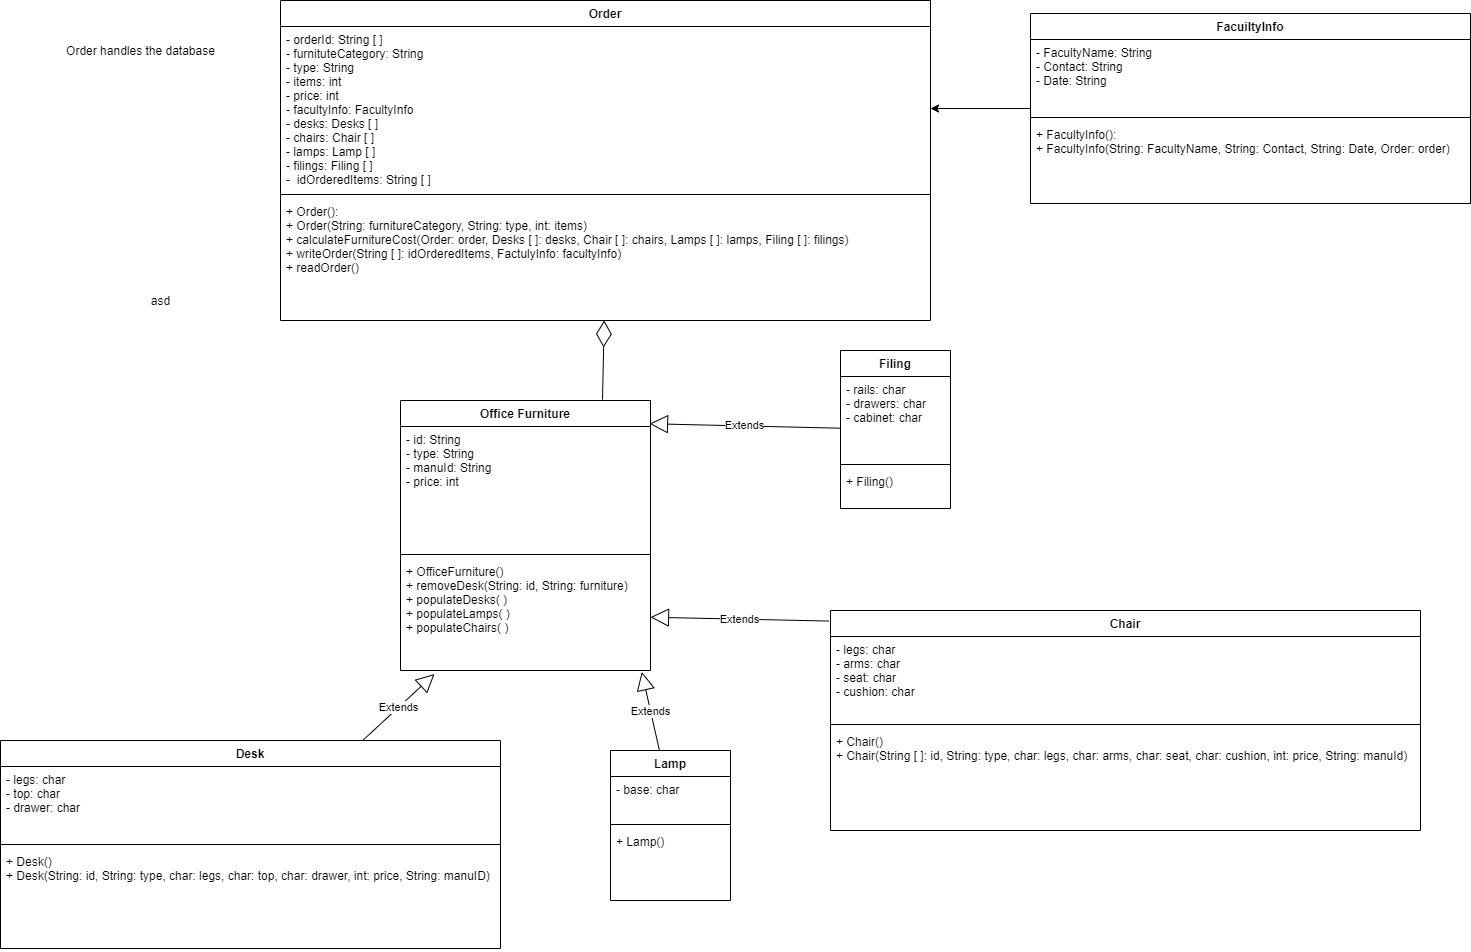

The diagram above was exported from draw.io. Its source (the exported page's mxGraphModel, read from the mxfile embedded in the PNG):
<mxGraphModel dx="1178" dy="784" grid="1" gridSize="10" guides="1" tooltips="1" connect="1" arrows="1" fold="1" page="1" pageScale="1" pageWidth="850" pageHeight="1100" math="0" shadow="0">
  <root>
    <mxCell id="0" />
    <mxCell id="1" parent="0" />
    <mxCell id="17" value="Order" style="swimlane;fontStyle=1;align=center;verticalAlign=top;childLayout=stackLayout;horizontal=1;startSize=26;horizontalStack=0;resizeParent=1;resizeParentMax=0;resizeLast=0;collapsible=1;marginBottom=0;" parent="1" vertex="1">
      <mxGeometry x="-110" y="400" width="650" height="320" as="geometry" />
    </mxCell>
    <mxCell id="18" value="- orderId: String [ ]&#10;- furnituteCategory: String&#10;- type: String&#10;- items: int&#10;- price: int&#10;- facultyInfo: FacultyInfo&#10;- desks: Desks [ ]&#10;- chairs: Chair [ ]&#10;- lamps: Lamp [ ]&#10;- filings: Filing [ ]&#10;-  idOrderedItems: String [ ]" style="text;strokeColor=none;fillColor=none;align=left;verticalAlign=top;spacingLeft=4;spacingRight=4;overflow=hidden;rotatable=0;points=[[0,0.5],[1,0.5]];portConstraint=eastwest;" parent="17" vertex="1">
      <mxGeometry y="26" width="650" height="164" as="geometry" />
    </mxCell>
    <mxCell id="19" value="" style="line;strokeWidth=1;fillColor=none;align=left;verticalAlign=middle;spacingTop=-1;spacingLeft=3;spacingRight=3;rotatable=0;labelPosition=right;points=[];portConstraint=eastwest;" parent="17" vertex="1">
      <mxGeometry y="190" width="650" height="8" as="geometry" />
    </mxCell>
    <mxCell id="20" value="+ Order():&#10;+ Order(String: furnitureCategory, String: type, int: items)&#10;+ calculateFurnitureCost(Order: order, Desks [ ]: desks, Chair [ ]: chairs, Lamps [ ]: lamps, Filing [ ]: filings)&#10;+ writeOrder(String [ ]: idOrderedItems, FactulyInfo: facultyInfo)&#10;+ readOrder()" style="text;strokeColor=none;fillColor=none;align=left;verticalAlign=top;spacingLeft=4;spacingRight=4;overflow=hidden;rotatable=0;points=[[0,0.5],[1,0.5]];portConstraint=eastwest;" parent="17" vertex="1">
      <mxGeometry y="198" width="650" height="122" as="geometry" />
    </mxCell>
    <mxCell id="21" value="Chair&#10;" style="swimlane;fontStyle=1;align=center;verticalAlign=top;childLayout=stackLayout;horizontal=1;startSize=26;horizontalStack=0;resizeParent=1;resizeParentMax=0;resizeLast=0;collapsible=1;marginBottom=0;" parent="1" vertex="1">
      <mxGeometry x="440" y="1010" width="590" height="220" as="geometry" />
    </mxCell>
    <mxCell id="22" value="- legs: char&#10;- arms: char&#10;- seat: char&#10;- cushion: char&#10; " style="text;strokeColor=none;fillColor=none;align=left;verticalAlign=top;spacingLeft=4;spacingRight=4;overflow=hidden;rotatable=0;points=[[0,0.5],[1,0.5]];portConstraint=eastwest;" parent="21" vertex="1">
      <mxGeometry y="26" width="590" height="84" as="geometry" />
    </mxCell>
    <mxCell id="23" value="" style="line;strokeWidth=1;fillColor=none;align=left;verticalAlign=middle;spacingTop=-1;spacingLeft=3;spacingRight=3;rotatable=0;labelPosition=right;points=[];portConstraint=eastwest;" parent="21" vertex="1">
      <mxGeometry y="110" width="590" height="8" as="geometry" />
    </mxCell>
    <mxCell id="24" value="+ Chair()&#10;+ Chair(String [ ]: id, String: type, char: legs, char: arms, char: seat, char: cushion, int: price, String: manuId)" style="text;strokeColor=none;fillColor=none;align=left;verticalAlign=top;spacingLeft=4;spacingRight=4;overflow=hidden;rotatable=0;points=[[0,0.5],[1,0.5]];portConstraint=eastwest;" parent="21" vertex="1">
      <mxGeometry y="118" width="590" height="102" as="geometry" />
    </mxCell>
    <mxCell id="29" value="Desk&#10;" style="swimlane;fontStyle=1;align=center;verticalAlign=top;childLayout=stackLayout;horizontal=1;startSize=26;horizontalStack=0;resizeParent=1;resizeParentMax=0;resizeLast=0;collapsible=1;marginBottom=0;" parent="1" vertex="1">
      <mxGeometry x="-390" y="1140" width="500" height="208" as="geometry" />
    </mxCell>
    <mxCell id="30" value="- legs: char&#10;- top: char&#10;- drawer: char&#10;" style="text;strokeColor=none;fillColor=none;align=left;verticalAlign=top;spacingLeft=4;spacingRight=4;overflow=hidden;rotatable=0;points=[[0,0.5],[1,0.5]];portConstraint=eastwest;" parent="29" vertex="1">
      <mxGeometry y="26" width="500" height="74" as="geometry" />
    </mxCell>
    <mxCell id="31" value="" style="line;strokeWidth=1;fillColor=none;align=left;verticalAlign=middle;spacingTop=-1;spacingLeft=3;spacingRight=3;rotatable=0;labelPosition=right;points=[];portConstraint=eastwest;" parent="29" vertex="1">
      <mxGeometry y="100" width="500" height="8" as="geometry" />
    </mxCell>
    <mxCell id="32" value="+ Desk()&#10;+ Desk(String: id, String: type, char: legs, char: top, char: drawer, int: price, String: manuID)" style="text;strokeColor=none;fillColor=none;align=left;verticalAlign=top;spacingLeft=4;spacingRight=4;overflow=hidden;rotatable=0;points=[[0,0.5],[1,0.5]];portConstraint=eastwest;" parent="29" vertex="1">
      <mxGeometry y="108" width="500" height="100" as="geometry" />
    </mxCell>
    <mxCell id="95" style="edgeStyle=orthogonalEdgeStyle;rounded=0;orthogonalLoop=1;jettySize=auto;html=1;" parent="1" source="33" target="18" edge="1">
      <mxGeometry relative="1" as="geometry">
        <Array as="points">
          <mxPoint x="360" y="530" />
          <mxPoint x="360" y="530" />
        </Array>
      </mxGeometry>
    </mxCell>
    <mxCell id="33" value="FacuiltyInfo" style="swimlane;fontStyle=1;align=center;verticalAlign=top;childLayout=stackLayout;horizontal=1;startSize=26;horizontalStack=0;resizeParent=1;resizeParentMax=0;resizeLast=0;collapsible=1;marginBottom=0;" parent="1" vertex="1">
      <mxGeometry x="640" y="413" width="440" height="190" as="geometry" />
    </mxCell>
    <mxCell id="34" value="- FacultyName: String&#10;- Contact: String&#10;- Date: String&#10;" style="text;strokeColor=none;fillColor=none;align=left;verticalAlign=top;spacingLeft=4;spacingRight=4;overflow=hidden;rotatable=0;points=[[0,0.5],[1,0.5]];portConstraint=eastwest;" parent="33" vertex="1">
      <mxGeometry y="26" width="440" height="74" as="geometry" />
    </mxCell>
    <mxCell id="35" value="" style="line;strokeWidth=1;fillColor=none;align=left;verticalAlign=middle;spacingTop=-1;spacingLeft=3;spacingRight=3;rotatable=0;labelPosition=right;points=[];portConstraint=eastwest;" parent="33" vertex="1">
      <mxGeometry y="100" width="440" height="8" as="geometry" />
    </mxCell>
    <mxCell id="36" value="+ FacultyInfo(): &#10;+ FacultyInfo(String: FacultyName, String: Contact, String: Date, Order: order)&#10;&#10;&#10;&#10;&#10; " style="text;strokeColor=none;fillColor=none;align=left;verticalAlign=top;spacingLeft=4;spacingRight=4;overflow=hidden;rotatable=0;points=[[0,0.5],[1,0.5]];portConstraint=eastwest;" parent="33" vertex="1">
      <mxGeometry y="108" width="440" height="82" as="geometry" />
    </mxCell>
    <mxCell id="37" value="Lamp&#10;" style="swimlane;fontStyle=1;align=center;verticalAlign=top;childLayout=stackLayout;horizontal=1;startSize=26;horizontalStack=0;resizeParent=1;resizeParentMax=0;resizeLast=0;collapsible=1;marginBottom=0;" parent="1" vertex="1">
      <mxGeometry x="220" y="1150" width="120" height="150" as="geometry" />
    </mxCell>
    <mxCell id="38" value="- base: char&#10;" style="text;strokeColor=none;fillColor=none;align=left;verticalAlign=top;spacingLeft=4;spacingRight=4;overflow=hidden;rotatable=0;points=[[0,0.5],[1,0.5]];portConstraint=eastwest;" parent="37" vertex="1">
      <mxGeometry y="26" width="120" height="44" as="geometry" />
    </mxCell>
    <mxCell id="39" value="" style="line;strokeWidth=1;fillColor=none;align=left;verticalAlign=middle;spacingTop=-1;spacingLeft=3;spacingRight=3;rotatable=0;labelPosition=right;points=[];portConstraint=eastwest;" parent="37" vertex="1">
      <mxGeometry y="70" width="120" height="8" as="geometry" />
    </mxCell>
    <mxCell id="40" value="+ Lamp()" style="text;strokeColor=none;fillColor=none;align=left;verticalAlign=top;spacingLeft=4;spacingRight=4;overflow=hidden;rotatable=0;points=[[0,0.5],[1,0.5]];portConstraint=eastwest;" parent="37" vertex="1">
      <mxGeometry y="78" width="120" height="72" as="geometry" />
    </mxCell>
    <mxCell id="41" value="Filing" style="swimlane;fontStyle=1;align=center;verticalAlign=top;childLayout=stackLayout;horizontal=1;startSize=26;horizontalStack=0;resizeParent=1;resizeParentMax=0;resizeLast=0;collapsible=1;marginBottom=0;" parent="1" vertex="1">
      <mxGeometry x="450" y="750" width="110" height="158" as="geometry" />
    </mxCell>
    <mxCell id="42" value="- rails: char&#10;- drawers: char&#10;- cabinet: char&#10;" style="text;strokeColor=none;fillColor=none;align=left;verticalAlign=top;spacingLeft=4;spacingRight=4;overflow=hidden;rotatable=0;points=[[0,0.5],[1,0.5]];portConstraint=eastwest;" parent="41" vertex="1">
      <mxGeometry y="26" width="110" height="84" as="geometry" />
    </mxCell>
    <mxCell id="43" value="" style="line;strokeWidth=1;fillColor=none;align=left;verticalAlign=middle;spacingTop=-1;spacingLeft=3;spacingRight=3;rotatable=0;labelPosition=right;points=[];portConstraint=eastwest;" parent="41" vertex="1">
      <mxGeometry y="110" width="110" height="8" as="geometry" />
    </mxCell>
    <mxCell id="44" value="+ Filing()" style="text;strokeColor=none;fillColor=none;align=left;verticalAlign=top;spacingLeft=4;spacingRight=4;overflow=hidden;rotatable=0;points=[[0,0.5],[1,0.5]];portConstraint=eastwest;" parent="41" vertex="1">
      <mxGeometry y="118" width="110" height="40" as="geometry" />
    </mxCell>
    <mxCell id="72" value="Office Furniture&#10;" style="swimlane;fontStyle=1;align=center;verticalAlign=top;childLayout=stackLayout;horizontal=1;startSize=26;horizontalStack=0;resizeParent=1;resizeParentMax=0;resizeLast=0;collapsible=1;marginBottom=0;" parent="1" vertex="1">
      <mxGeometry x="10" y="800" width="250" height="270" as="geometry" />
    </mxCell>
    <mxCell id="73" value="- id: String&#10;- type: String&#10;- manuId: String&#10;- price: int&#10; &#10;" style="text;strokeColor=none;fillColor=none;align=left;verticalAlign=top;spacingLeft=4;spacingRight=4;overflow=hidden;rotatable=0;points=[[0,0.5],[1,0.5]];portConstraint=eastwest;" parent="72" vertex="1">
      <mxGeometry y="26" width="250" height="124" as="geometry" />
    </mxCell>
    <mxCell id="74" value="" style="line;strokeWidth=1;fillColor=none;align=left;verticalAlign=middle;spacingTop=-1;spacingLeft=3;spacingRight=3;rotatable=0;labelPosition=right;points=[];portConstraint=eastwest;" parent="72" vertex="1">
      <mxGeometry y="150" width="250" height="8" as="geometry" />
    </mxCell>
    <mxCell id="75" value="+ OfficeFurniture()&#10;+ removeDesk(String: id, String: furniture) &#10;+ populateDesks( )&#10;+ populateLamps( )&#10;+ populateChairs( )" style="text;strokeColor=none;fillColor=none;align=left;verticalAlign=top;spacingLeft=4;spacingRight=4;overflow=hidden;rotatable=0;points=[[0,0.5],[1,0.5]];portConstraint=eastwest;" parent="72" vertex="1">
      <mxGeometry y="158" width="250" height="112" as="geometry" />
    </mxCell>
    <mxCell id="82" value="Extends" style="endArrow=block;endSize=16;endFill=0;html=1;entryX=0.136;entryY=1.031;entryDx=0;entryDy=0;entryPerimeter=0;" parent="1" source="29" target="75" edge="1">
      <mxGeometry width="160" relative="1" as="geometry">
        <mxPoint x="250" y="940" as="sourcePoint" />
        <mxPoint x="50" y="1070" as="targetPoint" />
        <Array as="points" />
      </mxGeometry>
    </mxCell>
    <mxCell id="84" value="Extends" style="endArrow=block;endSize=16;endFill=0;html=1;exitX=0.407;exitY=-0.003;exitDx=0;exitDy=0;exitPerimeter=0;entryX=0.965;entryY=1.013;entryDx=0;entryDy=0;entryPerimeter=0;" parent="1" source="37" target="75" edge="1">
      <mxGeometry width="160" relative="1" as="geometry">
        <mxPoint x="460" y="1030" as="sourcePoint" />
        <mxPoint x="620" y="1030" as="targetPoint" />
      </mxGeometry>
    </mxCell>
    <mxCell id="85" value="Extends" style="endArrow=block;endSize=16;endFill=0;html=1;entryX=0.996;entryY=0.086;entryDx=0;entryDy=0;entryPerimeter=0;" parent="1" source="41" target="72" edge="1">
      <mxGeometry width="160" relative="1" as="geometry">
        <mxPoint x="250" y="820" as="sourcePoint" />
        <mxPoint x="410" y="820" as="targetPoint" />
      </mxGeometry>
    </mxCell>
    <mxCell id="87" value="Extends" style="endArrow=block;endSize=16;endFill=0;html=1;exitX=-0.003;exitY=0.048;exitDx=0;exitDy=0;exitPerimeter=0;" parent="1" source="21" target="75" edge="1">
      <mxGeometry width="160" relative="1" as="geometry">
        <mxPoint x="620" y="940" as="sourcePoint" />
        <mxPoint x="780" y="940" as="targetPoint" />
      </mxGeometry>
    </mxCell>
    <mxCell id="101" value="" style="endArrow=diamondThin;endFill=0;endSize=24;html=1;exitX=0.808;exitY=-0.003;exitDx=0;exitDy=0;exitPerimeter=0;" parent="1" source="72" target="20" edge="1">
      <mxGeometry width="160" relative="1" as="geometry">
        <mxPoint x="250" y="730" as="sourcePoint" />
        <mxPoint x="216" y="720" as="targetPoint" />
      </mxGeometry>
    </mxCell>
    <mxCell id="103" value="Order handles the database&lt;br&gt;" style="text;html=1;align=center;verticalAlign=middle;resizable=0;points=[];autosize=1;" parent="1" vertex="1">
      <mxGeometry x="-330" y="440" width="160" height="20" as="geometry" />
    </mxCell>
    <mxCell id="104" value="asd" style="text;html=1;align=center;verticalAlign=middle;resizable=0;points=[];autosize=1;" parent="1" vertex="1">
      <mxGeometry x="-245" y="690" width="30" height="20" as="geometry" />
    </mxCell>
  </root>
</mxGraphModel>